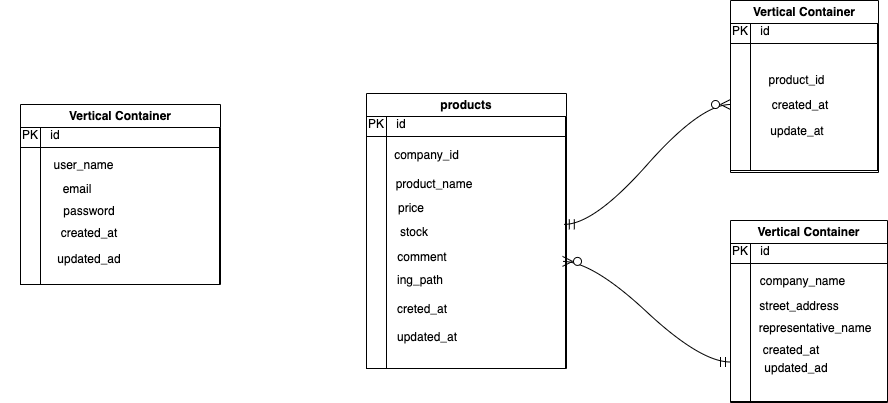

The diagram above was exported from draw.io. Its source (the exported page's mxGraphModel, read from the mxfile embedded in the PNG):
<mxGraphModel dx="8106" dy="1474" grid="0" gridSize="10" guides="1" tooltips="1" connect="1" arrows="1" fold="1" page="0" pageScale="1" pageWidth="827" pageHeight="1169" math="0" shadow="0">
  <root>
    <mxCell id="0" />
    <mxCell id="1" parent="0" />
    <mxCell id="xCjf6ivOAAyqeGdXt_Mn-3" value="Vertical Container" style="swimlane;whiteSpace=wrap;html=1;" parent="1" vertex="1">
      <mxGeometry x="-5407" y="-60" width="200" height="180" as="geometry" />
    </mxCell>
    <mxCell id="xCjf6ivOAAyqeGdXt_Mn-2" value="" style="shape=internalStorage;whiteSpace=wrap;html=1;backgroundOutline=1;" parent="xCjf6ivOAAyqeGdXt_Mn-3" vertex="1">
      <mxGeometry y="23" width="199" height="157" as="geometry" />
    </mxCell>
    <mxCell id="xCjf6ivOAAyqeGdXt_Mn-4" value="&lt;font style=&quot;vertical-align: inherit;&quot;&gt;&lt;font style=&quot;vertical-align: inherit;&quot;&gt;&lt;font style=&quot;vertical-align: inherit;&quot;&gt;&lt;font style=&quot;vertical-align: inherit;&quot;&gt;PK&lt;/font&gt;&lt;/font&gt;&lt;/font&gt;&lt;/font&gt;" style="text;html=1;align=center;verticalAlign=middle;whiteSpace=wrap;rounded=0;" parent="xCjf6ivOAAyqeGdXt_Mn-3" vertex="1">
      <mxGeometry x="-20" y="16" width="60" height="30" as="geometry" />
    </mxCell>
    <mxCell id="xCjf6ivOAAyqeGdXt_Mn-5" value="id" style="text;html=1;align=center;verticalAlign=middle;whiteSpace=wrap;rounded=0;" parent="xCjf6ivOAAyqeGdXt_Mn-3" vertex="1">
      <mxGeometry x="5" y="16" width="60" height="30" as="geometry" />
    </mxCell>
    <mxCell id="xCjf6ivOAAyqeGdXt_Mn-6" value="user_name" style="text;html=1;align=center;verticalAlign=middle;whiteSpace=wrap;rounded=0;" parent="xCjf6ivOAAyqeGdXt_Mn-3" vertex="1">
      <mxGeometry x="40" y="52" width="47" height="18" as="geometry" />
    </mxCell>
    <mxCell id="xCjf6ivOAAyqeGdXt_Mn-10" value="updated_ad" style="text;html=1;align=center;verticalAlign=middle;whiteSpace=wrap;rounded=0;" parent="xCjf6ivOAAyqeGdXt_Mn-3" vertex="1">
      <mxGeometry x="24" y="146" width="90" height="18" as="geometry" />
    </mxCell>
    <mxCell id="xCjf6ivOAAyqeGdXt_Mn-9" value="created_at" style="text;html=1;align=center;verticalAlign=middle;whiteSpace=wrap;rounded=0;" parent="xCjf6ivOAAyqeGdXt_Mn-3" vertex="1">
      <mxGeometry x="24" y="120" width="90" height="18" as="geometry" />
    </mxCell>
    <mxCell id="xCjf6ivOAAyqeGdXt_Mn-8" value="password" style="text;html=1;align=center;verticalAlign=middle;whiteSpace=wrap;rounded=0;" parent="xCjf6ivOAAyqeGdXt_Mn-3" vertex="1">
      <mxGeometry x="24" y="98" width="90" height="18" as="geometry" />
    </mxCell>
    <mxCell id="xCjf6ivOAAyqeGdXt_Mn-7" value="email" style="text;html=1;align=center;verticalAlign=middle;whiteSpace=wrap;rounded=0;" parent="xCjf6ivOAAyqeGdXt_Mn-3" vertex="1">
      <mxGeometry x="12" y="76" width="90" height="18" as="geometry" />
    </mxCell>
    <mxCell id="f8ku1r2MILvTPiw2s1If-2" value="products" style="swimlane;whiteSpace=wrap;html=1;" parent="1" vertex="1">
      <mxGeometry x="-5061" y="-71" width="200" height="275" as="geometry" />
    </mxCell>
    <mxCell id="f8ku1r2MILvTPiw2s1If-3" value="" style="shape=internalStorage;whiteSpace=wrap;html=1;backgroundOutline=1;" parent="f8ku1r2MILvTPiw2s1If-2" vertex="1">
      <mxGeometry y="23" width="199" height="252" as="geometry" />
    </mxCell>
    <mxCell id="f8ku1r2MILvTPiw2s1If-4" value="&lt;font style=&quot;vertical-align: inherit;&quot;&gt;&lt;font style=&quot;vertical-align: inherit;&quot;&gt;&lt;font style=&quot;vertical-align: inherit;&quot;&gt;&lt;font style=&quot;vertical-align: inherit;&quot;&gt;PK&lt;/font&gt;&lt;/font&gt;&lt;/font&gt;&lt;/font&gt;" style="text;html=1;align=center;verticalAlign=middle;whiteSpace=wrap;rounded=0;" parent="f8ku1r2MILvTPiw2s1If-2" vertex="1">
      <mxGeometry x="-20" y="16" width="60" height="30" as="geometry" />
    </mxCell>
    <mxCell id="f8ku1r2MILvTPiw2s1If-5" value="id" style="text;html=1;align=center;verticalAlign=middle;whiteSpace=wrap;rounded=0;" parent="f8ku1r2MILvTPiw2s1If-2" vertex="1">
      <mxGeometry x="5" y="16" width="60" height="30" as="geometry" />
    </mxCell>
    <mxCell id="f8ku1r2MILvTPiw2s1If-6" value="company_id" style="text;html=1;align=center;verticalAlign=middle;whiteSpace=wrap;rounded=0;" parent="f8ku1r2MILvTPiw2s1If-2" vertex="1">
      <mxGeometry x="37" y="53" width="47" height="18" as="geometry" />
    </mxCell>
    <mxCell id="f8ku1r2MILvTPiw2s1If-7" value="comment" style="text;html=1;align=center;verticalAlign=middle;whiteSpace=wrap;rounded=0;" parent="f8ku1r2MILvTPiw2s1If-2" vertex="1">
      <mxGeometry x="11" y="155" width="90" height="18" as="geometry" />
    </mxCell>
    <mxCell id="f8ku1r2MILvTPiw2s1If-8" value="stock" style="text;html=1;align=center;verticalAlign=middle;whiteSpace=wrap;rounded=0;" parent="f8ku1r2MILvTPiw2s1If-2" vertex="1">
      <mxGeometry x="3" y="130" width="90" height="18" as="geometry" />
    </mxCell>
    <mxCell id="f8ku1r2MILvTPiw2s1If-9" value="price" style="text;html=1;align=center;verticalAlign=middle;whiteSpace=wrap;rounded=0;" parent="f8ku1r2MILvTPiw2s1If-2" vertex="1">
      <mxGeometry y="106" width="90" height="18" as="geometry" />
    </mxCell>
    <mxCell id="f8ku1r2MILvTPiw2s1If-10" value="product_name" style="text;html=1;align=center;verticalAlign=middle;whiteSpace=wrap;rounded=0;" parent="f8ku1r2MILvTPiw2s1If-2" vertex="1">
      <mxGeometry x="23" y="82" width="90" height="18" as="geometry" />
    </mxCell>
    <mxCell id="f8ku1r2MILvTPiw2s1If-32" value="updated_at" style="text;html=1;align=center;verticalAlign=middle;whiteSpace=wrap;rounded=0;" parent="f8ku1r2MILvTPiw2s1If-2" vertex="1">
      <mxGeometry x="15.5" y="235" width="90" height="18" as="geometry" />
    </mxCell>
    <mxCell id="f8ku1r2MILvTPiw2s1If-31" value="creted_at" style="text;html=1;align=center;verticalAlign=middle;whiteSpace=wrap;rounded=0;" parent="f8ku1r2MILvTPiw2s1If-2" vertex="1">
      <mxGeometry x="11" y="207" width="90" height="18" as="geometry" />
    </mxCell>
    <mxCell id="f8ku1r2MILvTPiw2s1If-30" value="ing_path" style="text;html=1;align=center;verticalAlign=middle;whiteSpace=wrap;rounded=0;" parent="f8ku1r2MILvTPiw2s1If-2" vertex="1">
      <mxGeometry x="9" y="178" width="90" height="18" as="geometry" />
    </mxCell>
    <mxCell id="f8ku1r2MILvTPiw2s1If-34" style="edgeStyle=none;curved=1;rounded=0;orthogonalLoop=1;jettySize=auto;html=1;exitX=0.5;exitY=1;exitDx=0;exitDy=0;fontSize=12;startSize=8;endSize=8;" parent="f8ku1r2MILvTPiw2s1If-2" source="f8ku1r2MILvTPiw2s1If-3" target="f8ku1r2MILvTPiw2s1If-3" edge="1">
      <mxGeometry relative="1" as="geometry" />
    </mxCell>
    <mxCell id="f8ku1r2MILvTPiw2s1If-11" value="Vertical Container" style="swimlane;whiteSpace=wrap;html=1;" parent="1" vertex="1">
      <mxGeometry x="-4697" y="56" width="157" height="182" as="geometry" />
    </mxCell>
    <mxCell id="f8ku1r2MILvTPiw2s1If-12" value="" style="shape=internalStorage;whiteSpace=wrap;html=1;backgroundOutline=1;" parent="f8ku1r2MILvTPiw2s1If-11" vertex="1">
      <mxGeometry y="23" width="157" height="158" as="geometry" />
    </mxCell>
    <mxCell id="f8ku1r2MILvTPiw2s1If-13" value="&lt;font style=&quot;vertical-align: inherit;&quot;&gt;&lt;font style=&quot;vertical-align: inherit;&quot;&gt;&lt;font style=&quot;vertical-align: inherit;&quot;&gt;&lt;font style=&quot;vertical-align: inherit;&quot;&gt;PK&lt;/font&gt;&lt;/font&gt;&lt;/font&gt;&lt;/font&gt;" style="text;html=1;align=center;verticalAlign=middle;whiteSpace=wrap;rounded=0;" parent="f8ku1r2MILvTPiw2s1If-11" vertex="1">
      <mxGeometry x="-20" y="16" width="60" height="30" as="geometry" />
    </mxCell>
    <mxCell id="f8ku1r2MILvTPiw2s1If-14" value="id" style="text;html=1;align=center;verticalAlign=middle;whiteSpace=wrap;rounded=0;" parent="f8ku1r2MILvTPiw2s1If-11" vertex="1">
      <mxGeometry x="5" y="16" width="60" height="30" as="geometry" />
    </mxCell>
    <mxCell id="f8ku1r2MILvTPiw2s1If-15" value="company_name" style="text;html=1;align=center;verticalAlign=middle;whiteSpace=wrap;rounded=0;" parent="f8ku1r2MILvTPiw2s1If-11" vertex="1">
      <mxGeometry x="49" y="52" width="47" height="18" as="geometry" />
    </mxCell>
    <mxCell id="f8ku1r2MILvTPiw2s1If-16" value="updated_ad" style="text;html=1;align=center;verticalAlign=middle;whiteSpace=wrap;rounded=0;" parent="f8ku1r2MILvTPiw2s1If-11" vertex="1">
      <mxGeometry x="21" y="139" width="90" height="18" as="geometry" />
    </mxCell>
    <mxCell id="f8ku1r2MILvTPiw2s1If-17" value="created_at" style="text;html=1;align=center;verticalAlign=middle;whiteSpace=wrap;rounded=0;" parent="f8ku1r2MILvTPiw2s1If-11" vertex="1">
      <mxGeometry x="16" y="121" width="90" height="18" as="geometry" />
    </mxCell>
    <mxCell id="f8ku1r2MILvTPiw2s1If-18" value="representative_name" style="text;html=1;align=center;verticalAlign=middle;whiteSpace=wrap;rounded=0;" parent="f8ku1r2MILvTPiw2s1If-11" vertex="1">
      <mxGeometry x="40" y="99" width="90" height="18" as="geometry" />
    </mxCell>
    <mxCell id="f8ku1r2MILvTPiw2s1If-19" value="street_address" style="text;html=1;align=center;verticalAlign=middle;whiteSpace=wrap;rounded=0;" parent="f8ku1r2MILvTPiw2s1If-11" vertex="1">
      <mxGeometry x="24" y="77" width="90" height="18" as="geometry" />
    </mxCell>
    <mxCell id="f8ku1r2MILvTPiw2s1If-20" value="Vertical Container" style="swimlane;whiteSpace=wrap;html=1;" parent="1" vertex="1">
      <mxGeometry x="-4697" y="-164" width="148" height="172" as="geometry" />
    </mxCell>
    <mxCell id="f8ku1r2MILvTPiw2s1If-21" value="" style="shape=internalStorage;whiteSpace=wrap;html=1;backgroundOutline=1;" parent="f8ku1r2MILvTPiw2s1If-20" vertex="1">
      <mxGeometry y="23" width="147" height="147" as="geometry" />
    </mxCell>
    <mxCell id="f8ku1r2MILvTPiw2s1If-22" value="&lt;font style=&quot;vertical-align: inherit;&quot;&gt;&lt;font style=&quot;vertical-align: inherit;&quot;&gt;&lt;font style=&quot;vertical-align: inherit;&quot;&gt;&lt;font style=&quot;vertical-align: inherit;&quot;&gt;PK&lt;/font&gt;&lt;/font&gt;&lt;/font&gt;&lt;/font&gt;" style="text;html=1;align=center;verticalAlign=middle;whiteSpace=wrap;rounded=0;" parent="f8ku1r2MILvTPiw2s1If-20" vertex="1">
      <mxGeometry x="-20" y="16" width="60" height="30" as="geometry" />
    </mxCell>
    <mxCell id="f8ku1r2MILvTPiw2s1If-23" value="id" style="text;html=1;align=center;verticalAlign=middle;whiteSpace=wrap;rounded=0;" parent="f8ku1r2MILvTPiw2s1If-20" vertex="1">
      <mxGeometry x="5" y="16" width="60" height="30" as="geometry" />
    </mxCell>
    <mxCell id="f8ku1r2MILvTPiw2s1If-24" value="product_id" style="text;html=1;align=center;verticalAlign=middle;whiteSpace=wrap;rounded=0;" parent="f8ku1r2MILvTPiw2s1If-20" vertex="1">
      <mxGeometry x="43" y="71" width="47" height="18" as="geometry" />
    </mxCell>
    <mxCell id="f8ku1r2MILvTPiw2s1If-26" value="update_at" style="text;html=1;align=center;verticalAlign=middle;whiteSpace=wrap;rounded=0;" parent="f8ku1r2MILvTPiw2s1If-20" vertex="1">
      <mxGeometry x="21.5" y="122" width="90" height="18" as="geometry" />
    </mxCell>
    <mxCell id="f8ku1r2MILvTPiw2s1If-28" value="created_at" style="text;html=1;align=center;verticalAlign=middle;whiteSpace=wrap;rounded=0;" parent="f8ku1r2MILvTPiw2s1If-20" vertex="1">
      <mxGeometry x="25" y="96" width="90" height="18" as="geometry" />
    </mxCell>
    <mxCell id="f8ku1r2MILvTPiw2s1If-35" style="edgeStyle=none;curved=1;rounded=0;orthogonalLoop=1;jettySize=auto;html=1;exitX=0.5;exitY=1;exitDx=0;exitDy=0;fontSize=12;startSize=8;endSize=8;" parent="f8ku1r2MILvTPiw2s1If-20" source="f8ku1r2MILvTPiw2s1If-26" target="f8ku1r2MILvTPiw2s1If-26" edge="1">
      <mxGeometry relative="1" as="geometry" />
    </mxCell>
    <mxCell id="f8ku1r2MILvTPiw2s1If-36" style="edgeStyle=none;curved=1;rounded=0;orthogonalLoop=1;jettySize=auto;html=1;exitX=1;exitY=1;exitDx=0;exitDy=0;fontSize=12;startSize=8;endSize=8;" parent="f8ku1r2MILvTPiw2s1If-20" source="f8ku1r2MILvTPiw2s1If-21" target="f8ku1r2MILvTPiw2s1If-21" edge="1">
      <mxGeometry relative="1" as="geometry" />
    </mxCell>
    <mxCell id="f8ku1r2MILvTPiw2s1If-44" value="" style="edgeStyle=entityRelationEdgeStyle;fontSize=12;html=1;endArrow=ERzeroToMany;startArrow=ERmandOne;rounded=0;startSize=8;endSize=8;curved=1;exitX=0.994;exitY=0.428;exitDx=0;exitDy=0;exitPerimeter=0;" parent="1" source="f8ku1r2MILvTPiw2s1If-3" edge="1">
      <mxGeometry width="100" height="100" relative="1" as="geometry">
        <mxPoint x="-4797" y="40" as="sourcePoint" />
        <mxPoint x="-4697" y="-60" as="targetPoint" />
        <Array as="points">
          <mxPoint x="-4789" y="-29" />
          <mxPoint x="-4796" y="-12" />
          <mxPoint x="-4773" y="7" />
          <mxPoint x="-4796" y="-16" />
          <mxPoint x="-4785" y="-14" />
        </Array>
      </mxGeometry>
    </mxCell>
    <mxCell id="f8ku1r2MILvTPiw2s1If-45" value="" style="edgeStyle=entityRelationEdgeStyle;fontSize=12;html=1;endArrow=ERzeroToMany;startArrow=ERmandOne;rounded=0;startSize=8;endSize=8;curved=1;entryX=0.985;entryY=0.575;entryDx=0;entryDy=0;entryPerimeter=0;exitX=0;exitY=0.75;exitDx=0;exitDy=0;" parent="1" source="f8ku1r2MILvTPiw2s1If-12" target="f8ku1r2MILvTPiw2s1If-3" edge="1">
      <mxGeometry width="100" height="100" relative="1" as="geometry">
        <mxPoint x="-4702" y="183" as="sourcePoint" />
        <mxPoint x="-4810" y="99" as="targetPoint" />
        <Array as="points">
          <mxPoint x="-4727" y="63" />
          <mxPoint x="-4734" y="80" />
          <mxPoint x="-4711" y="99" />
          <mxPoint x="-4734" y="76" />
          <mxPoint x="-4779" y="99" />
          <mxPoint x="-4793" y="94" />
          <mxPoint x="-4723" y="78" />
        </Array>
      </mxGeometry>
    </mxCell>
  </root>
</mxGraphModel>